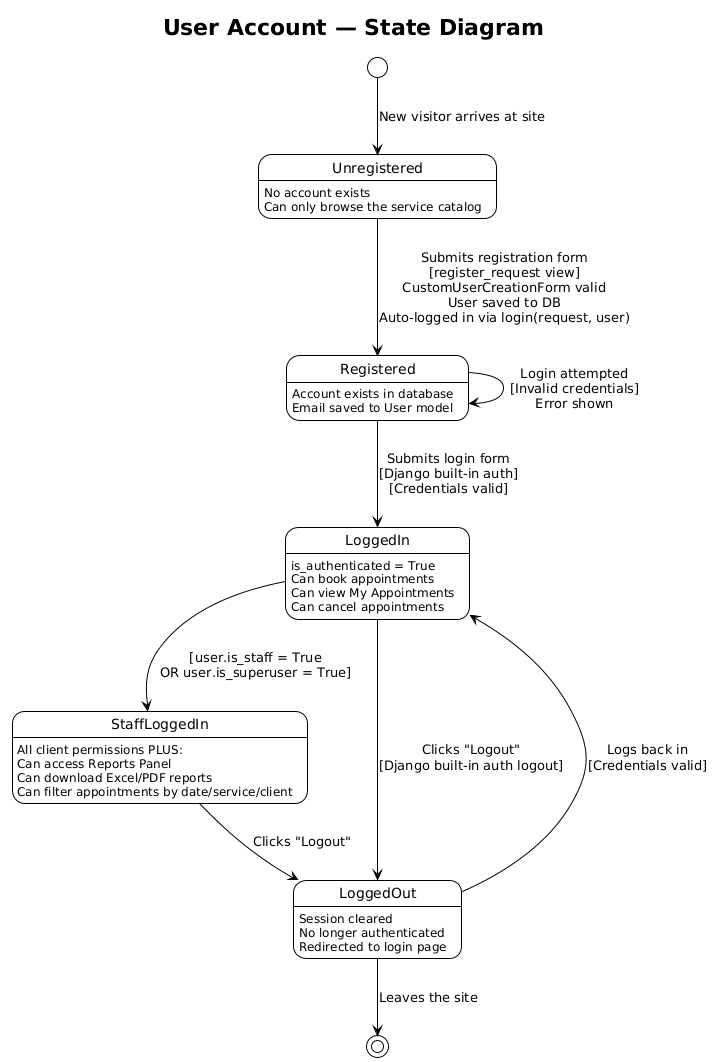

The diagram above was rendered by PlantUML. Its source (embedded in the PNG):
@startuml
!theme plain
hide empty description
title User Account — State Diagram

[*] --> Unregistered : New visitor arrives at site

state Unregistered {
    Unregistered : No account exists\nCan only browse the service catalog
}

Unregistered --> Registered : Submits registration form\n[register_request view]\nCustomUserCreationForm valid\nUser saved to DB\nAuto-logged in via login(request, user)

state Registered {
    Registered : Account exists in database\nEmail saved to User model
}

Registered --> LoggedIn : Submits login form\n[Django built-in auth]\n[Credentials valid]

Registered --> Registered : Login attempted\n[Invalid credentials]\nError shown

state LoggedIn {
    LoggedIn : is_authenticated = True\nCan book appointments\nCan view My Appointments\nCan cancel appointments
}

LoggedIn --> StaffLoggedIn : [user.is_staff = True\nOR user.is_superuser = True]

state StaffLoggedIn {
    StaffLoggedIn : All client permissions PLUS:\nCan access Reports Panel\nCan download Excel/PDF reports\nCan filter appointments by date/service/client
}

LoggedIn --> LoggedOut : Clicks "Logout"\n[Django built-in auth logout]

StaffLoggedIn --> LoggedOut : Clicks "Logout"

state LoggedOut {
    LoggedOut : Session cleared\nNo longer authenticated\nRedirected to login page
}

LoggedOut --> LoggedIn : Logs back in\n[Credentials valid]
LoggedOut --> [*] : Leaves the site

@enduml